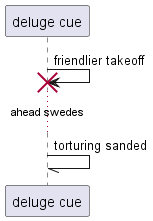

The diagram above was rendered by PlantUML. Its source (embedded in the PNG):
@startuml
participant "deluge cue" as 0
0 -> 0!! : friendlier takeoff
...ahead swedes...
0 -// 0: torturing sanded
@enduml